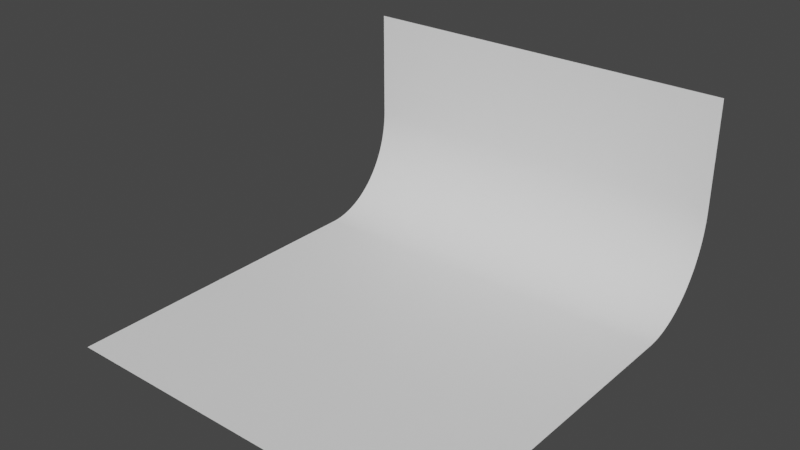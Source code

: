 # Source: white.blend  (saved by Blender 3.1.7; exported with 4.5.12 LTS)
import bpy
from mathutils import Matrix  # noqa: F401  (used for matrix-valued properties, if any)

bpy.ops.wm.read_factory_settings(use_empty=True)
scene = bpy.context.scene
scene.name = 'Scene'

# ---- collections
col_white = bpy.data.collections.new('white'); scene.collection.children.link(col_white)

# ---- materials (node trees are filled in below, after node groups)
mat_001 = bpy.data.materials.new('マテリアル.001')

# ---- material node trees
mat_001.use_nodes = True; mat_001.node_tree.nodes.clear()
_N = mat_001.node_tree.nodes; _L = mat_001.node_tree.links
n0 = _N.new('ShaderNodeBsdfPrincipled'); n0.name = 'Principled BSDF'; n0.location = (10, 300)
n0.distribution = 'GGX'
n0.subsurface_method = 'RANDOM_WALK_SKIN'
n0.inputs[0].default_value = (0.8879, 0.8879, 0.8879, 1.0)
n0.inputs[3].default_value = 1.45
n0.inputs[27].default_value = (0.0, 0.0, 0.0, 1.0)
n0.inputs[28].default_value = 1.0
n1 = _N.new('ShaderNodeOutputMaterial'); n1.name = 'Material Output'; n1.location = (300, 300)
_L.new(n0.outputs[0], n1.inputs[0])
n1.is_active_output = True

# ---- world
world_world = bpy.data.worlds.new('World'); scene.world = world_world
world_world.use_nodes = True; world_world.node_tree.nodes.clear()
_N = world_world.node_tree.nodes; _L = world_world.node_tree.links
n0 = _N.new('ShaderNodeOutputWorld'); n0.name = 'World Output'; n0.location = (300, 300)
n1 = _N.new('ShaderNodeBackground'); n1.name = 'Background'; n1.location = (10, 300)
n1.inputs[0].default_value = (0.05088, 0.05088, 0.05088, 1.0)
_L.new(n1.outputs[0], n0.inputs[0])
n0.is_active_output = True
world_world.color = (0.05088, 0.05088, 0.05088)
world_world.use_sun_shadow = False
world_world.sun_shadow_jitter_overblur = 0.0

# ---- meshes
me_001 = bpy.data.meshes.new('立方体.001')
me_001.from_pydata([(-1.0, -1.0, -1.0), (-1.0, 1.0, -0.1367), (1.0, -1.0, -1.0), (1.0, 1.0, -0.1367), (-1.0, 1.0, -0.5603), (-1.0, 0.578, -1.0), (-1.0, 0.9998, -0.5912), (-1.0, 0.9992, -0.6045), (-1.0, 0.9981, -0.6177), (-1.0, 0.9967, -0.6309), (-1.0, 0.9948, -0.644), (-1.0, 0.9925, -0.6571), (-1.0, 0.9898, -0.67), (-1.0, 0.9867, -0.6829), (-1.0, 0.9832, -0.6957), (-1.0, 0.9793, -0.7084), (-1.0, 0.9751, -0.7209), (-1.0, 0.9704, -0.7333), (-1.0, 0.9653, -0.7456), (-1.0, 0.9598, -0.7577), (-1.0, 0.954, -0.7696), (-1.0, 0.9478, -0.7813), (-1.0, 0.9412, -0.7928), (-1.0, 0.9343, -0.8041), (-1.0, 0.927, -0.8152), (-1.0, 0.9194, -0.826), (-1.0, 0.9114, -0.8366), (-1.0, 0.9032, -0.847), (-1.0, 0.8945, -0.8571), (-1.0, 0.8856, -0.8669), (-1.0, 0.8764, -0.8764), (-1.0, 0.8669, -0.8856), (-1.0, 0.8571, -0.8945), (-1.0, 0.847, -0.9032), (-1.0, 0.8366, -0.9114), (-1.0, 0.826, -0.9194), (-1.0, 0.8152, -0.927), (-1.0, 0.8041, -0.9343), (-1.0, 0.7928, -0.9412), (-1.0, 0.7813, -0.9478), (-1.0, 0.7696, -0.954), (-1.0, 0.7577, -0.9598), (-1.0, 0.7456, -0.9653), (-1.0, 0.7333, -0.9704), (-1.0, 0.7209, -0.9751), (-1.0, 0.7084, -0.9793), (-1.0, 0.6957, -0.9832), (-1.0, 0.6829, -0.9867), (-1.0, 0.67, -0.9898), (-1.0, 0.6571, -0.9925), (-1.0, 0.644, -0.9948), (-1.0, 0.6309, -0.9967), (-1.0, 0.6177, -0.9981), (-1.0, 0.6045, -0.9992), (-1.0, 0.5912, -0.9998), (1.0, 0.578, -1.0), (1.0, 1.0, -0.5603), (1.0, 0.5912, -0.9998), (1.0, 0.6045, -0.9992), (1.0, 0.6177, -0.9981), (1.0, 0.6309, -0.9967), (1.0, 0.644, -0.9948), (1.0, 0.6571, -0.9925), (1.0, 0.67, -0.9898), (1.0, 0.6829, -0.9867), (1.0, 0.6957, -0.9832), (1.0, 0.7084, -0.9793), (1.0, 0.7209, -0.9751), (1.0, 0.7333, -0.9704), (1.0, 0.7456, -0.9653), (1.0, 0.7577, -0.9598), (1.0, 0.7696, -0.954), (1.0, 0.7813, -0.9478), (1.0, 0.7928, -0.9412), (1.0, 0.8041, -0.9343), (1.0, 0.8152, -0.927), (1.0, 0.826, -0.9194), (1.0, 0.8366, -0.9114), (1.0, 0.847, -0.9032), (1.0, 0.8571, -0.8945), (1.0, 0.8669, -0.8856), (1.0, 0.8764, -0.8764), (1.0, 0.8856, -0.8669), (1.0, 0.8945, -0.8571), (1.0, 0.9032, -0.847), (1.0, 0.9114, -0.8366), (1.0, 0.9194, -0.826), (1.0, 0.927, -0.8152), (1.0, 0.9343, -0.8041), (1.0, 0.9412, -0.7928), (1.0, 0.9478, -0.7813), (1.0, 0.954, -0.7696), (1.0, 0.9598, -0.7577), (1.0, 0.9653, -0.7456), (1.0, 0.9704, -0.7333), (1.0, 0.9751, -0.7209), (1.0, 0.9793, -0.7084), (1.0, 0.9832, -0.6957), (1.0, 0.9867, -0.6829), (1.0, 0.9898, -0.67), (1.0, 0.9925, -0.6571), (1.0, 0.9948, -0.644), (1.0, 0.9967, -0.6309), (1.0, 0.9981, -0.6177), (1.0, 0.9992, -0.6045), (1.0, 0.9998, -0.5912)], [], [(4, 1, 3, 56), (55, 5, 54, 57), (57, 54, 53, 58), (58, 53, 52, 59), (59, 52, 51, 60), (60, 51, 50, 61), (61, 50, 49, 62), (62, 49, 48, 63), (63, 48, 47, 64), (64, 47, 46, 65), (65, 46, 45, 66), (66, 45, 44, 67), (67, 44, 43, 68), (68, 43, 42, 69), (69, 42, 41, 70), (70, 41, 40, 71), (71, 40, 39, 72), (72, 39, 38, 73), (73, 38, 37, 74), (74, 37, 36, 75), (75, 36, 35, 76), (76, 35, 34, 77), (77, 34, 33, 78), (78, 33, 32, 79), (79, 32, 31, 80), (80, 31, 30, 81), (81, 30, 29, 82), (82, 29, 28, 83), (83, 28, 27, 84), (84, 27, 26, 85), (85, 26, 25, 86), (86, 25, 24, 87), (87, 24, 23, 88), (88, 23, 22, 89), (89, 22, 21, 90), (90, 21, 20, 91), (91, 20, 19, 92), (92, 19, 18, 93), (93, 18, 17, 94), (94, 17, 16, 95), (95, 16, 15, 96), (96, 15, 14, 97), (97, 14, 13, 98), (98, 13, 12, 99), (99, 12, 11, 100), (100, 11, 10, 101), (101, 10, 9, 102), (102, 9, 8, 103), (103, 8, 7, 104), (104, 7, 6, 105), (105, 6, 4, 56), (5, 55, 2, 0)])
me_001.polygons.foreach_set('use_smooth', [True] * 52)
_uv = me_001.uv_layers.new(name='UVマップ')
_uv.uv.foreach_set('vector', [0.4278, 0.25, 0.625, 0.25, 0.625, 0.5, 0.4278, 0.5, 0.375, 0.5528, 0.125, 0.5528, 0.125, 0.5511, 0.375, 0.5511, 0.375, 0.5511, 0.125, 0.5511, 0.125, 0.5494, 0.375, 0.5494, 0.375, 0.5494, 0.125, 0.5494, 0.125, 0.5478, 0.375, 0.5478, 0.375, 0.5478, 0.125, 0.5478, 0.125, 0.5461, 0.375, 0.5461, 0.375, 0.5461, 0.125, 0.5461, 0.125, 0.5445, 0.375, 0.5445, 0.375, 0.5445, 0.125, 0.5445, 0.125, 0.5429, 0.375, 0.5429, 0.375, 0.5429, 0.125, 0.5429, 0.125, 0.5412, 0.375, 0.5412, 0.375, 0.5412, 0.125, 0.5412, 0.125, 0.5396, 0.375, 0.5396, 0.375, 0.5396, 0.125, 0.5396, 0.125, 0.538, 0.375, 0.538, 0.375, 0.538, 0.125, 0.538, 0.125, 0.5365, 0.375, 0.5365, 0.375, 0.5365, 0.125, 0.5365, 0.125, 0.5349, 0.375, 0.5349, 0.375, 0.5349, 0.125, 0.5349, 0.125, 0.5333, 0.375, 0.5333, 0.375, 0.5333, 0.125, 0.5333, 0.125, 0.5318, 0.375, 0.5318, 0.375, 0.5318, 0.125, 0.5318, 0.125, 0.5303, 0.375, 0.5303, 0.375, 0.5303, 0.125, 0.5303, 0.125, 0.5288, 0.375, 0.5288, 0.375, 0.5288, 0.125, 0.5288, 0.125, 0.5273, 0.375, 0.5273, 0.375, 0.5273, 0.125, 0.5273, 0.125, 0.5259, 0.375, 0.5259, 0.375, 0.5259, 0.125, 0.5259, 0.125, 0.5245, 0.375, 0.5245, 0.375, 0.5245, 0.125, 0.5245, 0.125, 0.5231, 0.375, 0.5231, 0.375, 0.5231, 0.125, 0.5231, 0.125, 0.5217, 0.375, 0.5217, 0.375, 0.5217, 0.125, 0.5217, 0.125, 0.5204, 0.375, 0.5204, 0.375, 0.5204, 0.125, 0.5204, 0.125, 0.5191, 0.375, 0.5191, 0.375, 0.5191, 0.125, 0.5191, 0.125, 0.5179, 0.375, 0.5179, 0.375, 0.5179, 0.125, 0.5179, 0.125, 0.5166, 0.375, 0.5166, 0.375, 0.5166, 0.125, 0.5166, 0.125, 0.5, 0.375, 0.5, 0.375, 0.5, 0.375, 0.25, 0.3916, 0.25, 0.3916, 0.5, 0.3916, 0.5, 0.3916, 0.25, 0.3929, 0.25, 0.3929, 0.5, 0.3929, 0.5, 0.3929, 0.25, 0.3941, 0.25, 0.3941, 0.5, 0.3941, 0.5, 0.3941, 0.25, 0.3954, 0.25, 0.3954, 0.5, 0.3954, 0.5, 0.3954, 0.25, 0.3967, 0.25, 0.3967, 0.5, 0.3967, 0.5, 0.3967, 0.25, 0.3981, 0.25, 0.3981, 0.5, 0.3981, 0.5, 0.3981, 0.25, 0.3995, 0.25, 0.3995, 0.5, 0.3995, 0.5, 0.3995, 0.25, 0.4009, 0.25, 0.4009, 0.5, 0.4009, 0.5, 0.4009, 0.25, 0.4023, 0.25, 0.4023, 0.5, 0.4023, 0.5, 0.4023, 0.25, 0.4038, 0.25, 0.4038, 0.5, 0.4038, 0.5, 0.4038, 0.25, 0.4053, 0.25, 0.4053, 0.5, 0.4053, 0.5, 0.4053, 0.25, 0.4068, 0.25, 0.4068, 0.5, 0.4068, 0.5, 0.4068, 0.25, 0.4083, 0.25, 0.4083, 0.5, 0.4083, 0.5, 0.4083, 0.25, 0.4099, 0.25, 0.4099, 0.5, 0.4099, 0.5, 0.4099, 0.25, 0.4115, 0.25, 0.4115, 0.5, 0.4115, 0.5, 0.4115, 0.25, 0.413, 0.25, 0.413, 0.5, 0.413, 0.5, 0.413, 0.25, 0.4146, 0.25, 0.4146, 0.5, 0.4146, 0.5, 0.4146, 0.25, 0.4162, 0.25, 0.4162, 0.5, 0.4162, 0.5, 0.4162, 0.25, 0.4179, 0.25, 0.4179, 0.5, 0.4179, 0.5, 0.4179, 0.25, 0.4195, 0.25, 0.4195, 0.5, 0.4195, 0.5, 0.4195, 0.25, 0.4211, 0.25, 0.4211, 0.5, 0.4211, 0.5, 0.4211, 0.25, 0.4228, 0.25, 0.4228, 0.5, 0.4228, 0.5, 0.4228, 0.25, 0.4244, 0.25, 0.4244, 0.5, 0.4244, 0.5, 0.4244, 0.25, 0.4261, 0.25, 0.4261, 0.5, 0.4261, 0.5, 0.4261, 0.25, 0.4278, 0.25, 0.4278, 0.5, 0.125, 0.5528, 0.375, 0.5528, 0.375, 0.75, 0.125, 0.75])
me_001.materials.append(mat_001)
me_001.use_remesh_fix_poles = True
me_001.use_remesh_preserve_attributes = False
me_001.update()

# ---- objects
ob_001 = bpy.data.objects.new('立方体.001', me_001)

# ---- transforms, parenting, visibility, modifiers, constraints
ob_001.location = (0.0, 0.2363, 5.334)
ob_001.scale = (4.221, 4.485, 5.337)

# ---- collection membership
col_white.objects.link(ob_001)

# ---- scene / render settings (as saved in the file)
scene.frame_start = 1; scene.frame_end = 250; scene.frame_set(1)
scene.render.engine = 'CYCLES'
scene.cycles.sampling_pattern = 'TABULATED_SOBOL'
scene.cycles.use_light_tree = False
scene.view_settings.view_transform = 'Filmic'
bpy.context.view_layer.update()

# ---- added for rendering (the .blend has no active camera and no usable light): camera, sun
cam_auto = bpy.data.cameras.new('AutoCamera')
cam_auto.lens = 50.0
cam_auto.sensor_width = 36.0
cam_auto.clip_end = 1000.0
ob_auto_camera = bpy.data.objects.new('AutoCamera', cam_auto)
scene.collection.objects.link(ob_auto_camera)
ob_auto_camera.location = (12.1683, -14.3656, 12.0356)
ob_auto_camera.rotation_euler = (1.09748, -7.21219e-08, 0.694738)
scene.camera = ob_auto_camera
light_auto_sun = bpy.data.lights.new('AutoSun', 'SUN')
light_auto_sun.energy = 3.0
light_auto_sun.angle = 0.0523599
ob_auto_sun = bpy.data.objects.new('AutoSun', light_auto_sun)
scene.collection.objects.link(ob_auto_sun)
ob_auto_sun.rotation_euler = (0.872665, 0.174533, 0.523599)
bpy.context.view_layer.update()
